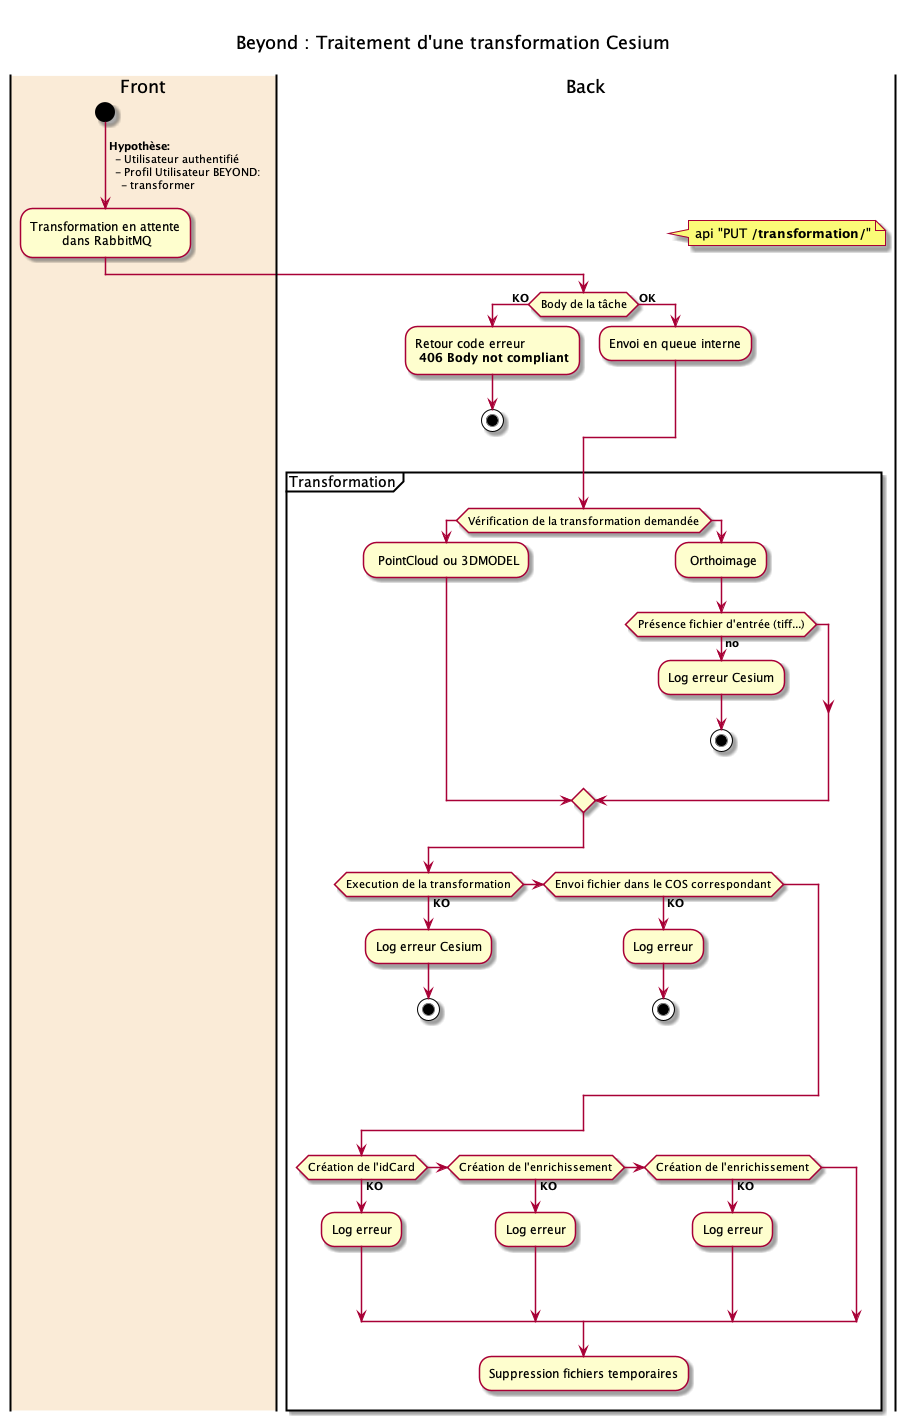

The diagram above was rendered by PlantUML. Its source (embedded in the PNG):
@startuml transfo_cesium

title

Beyond : Traitement d'une transformation Cesium

end title

|#AntiqueWhite| Front |
start
->  **Hypothèse:** \n  - Utilisateur authentifié \n  - Profil Utilisateur BEYOND:  \n    - transformer;

-Transformation en attente\n        dans RabbitMQ

| Back |
note right
  api "PUT **/transformation/**"
end note
if (Body de la tâche) then (**KO**)
  :Retour code erreur \n **406 Body not compliant**;
  stop
else (**OK**)
  :Envoi en queue interne;
endif

partition "Transformation" {
    if (Vérification de la transformation demandée) then
     : PointCloud ou 3DMODEL;
    else
     : Orthoimage;
       if (Présence fichier d'entrée (tiff...)) then (**no**)
        :Log erreur Cesium;
        stop
       endif
    endif 

    if (Execution de la transformation) then (**KO**)
     :Log erreur Cesium;
     stop
    elseif (Envoi fichier dans le COS correspondant) then(**KO**) 
     :Log erreur;
     stop
    endif

    if (Création de l'idCard) then(**KO**)
     :Log erreur;
    elseif (Création de l'enrichissement) then (**KO**)
     :Log erreur;
    elseif (Création de l'enrichissement) then (**KO**)
     :Log erreur; 
    endif 

    -Suppression fichiers temporaires
}

@enduml